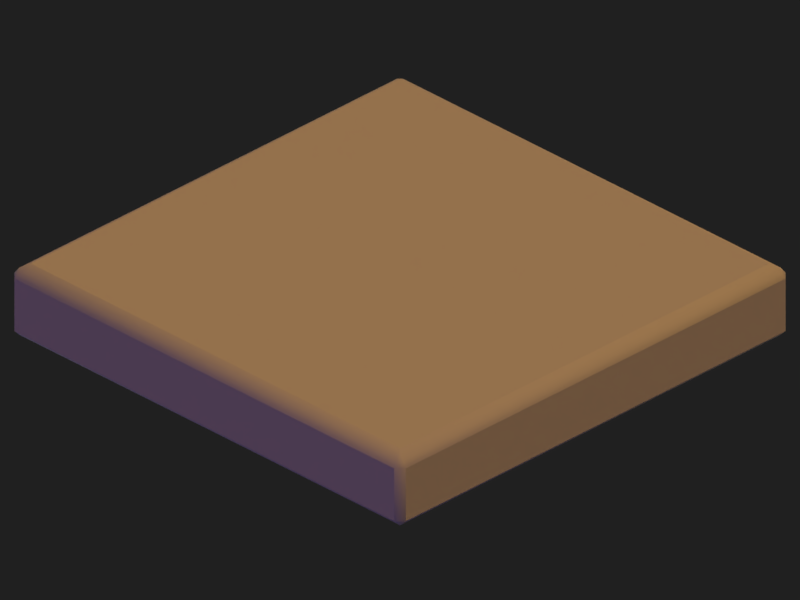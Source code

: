 # Source: lichen_2x2.blend  (saved by Blender 2.77.0; exported with 4.5.12 LTS)
import bpy
from mathutils import Matrix  # noqa: F401  (used for matrix-valued properties, if any)

bpy.ops.wm.read_factory_settings(use_empty=True)
scene = bpy.context.scene
scene.name = 'Scene'

# ---- collections
col_collection_1 = bpy.data.collections.new('Collection 1'); scene.collection.children.link(col_collection_1)

# ---- materials (node trees are filled in below, after node groups)
mat_material_001 = bpy.data.materials.new('Material.001')
mat_material_001.alpha_threshold = 0.0
mat_material_001.use_transparent_shadow = False
mat_material_001.specular_color = (0.1424, 0.1424, 0.1424)
mat_material_001.roughness = 0.5
mat_material_001.specular_intensity = 0.0

# ---- material node trees

# ---- world
world_world = bpy.data.worlds.new('World'); scene.world = world_world
world_world.color = (0.01467, 0.01467, 0.01467)
world_world.use_sun_shadow = False
world_world.sun_shadow_jitter_overblur = 0.0
world_world.cycles.sampling_method = 'MANUAL'
world_world.light_settings.distance = 1.0

# ---- cameras
cam_camera = bpy.data.cameras.new('Camera')
cam_camera.type = 'ORTHO'
cam_camera.clip_end = 100.0
cam_camera.lens = 35.0
cam_camera.sensor_width = 32.0
cam_camera.sensor_height = 18.0
cam_camera.ortho_scale = 2.84
cam_camera.dof.focus_distance = 0.0
cam_camera.dof.aperture_fstop = 128.0

# ---- lights
light_filllight = bpy.data.lights.new('FillLight', 'SUN')
light_filllight.color = (0.4428, 0.2307, 1.0)
light_filllight.transmission_factor = 0.0
light_filllight.angle = 1.571
light_filllight.energy = 0.25
light_filllight.shadow_buffer_clip_start = 0.5
light_filllight.shadow_soft_size = 1.0
light_filllight.shadow_cascade_max_distance = 1000.0
light_keylight = bpy.data.lights.new('KeyLight', 'SUN')
light_keylight.color = (0.814, 0.4313, 0.1524)
light_keylight.transmission_factor = 0.0
light_keylight.angle = 1.571
light_keylight.energy = 1.5
light_keylight.shadow_buffer_clip_start = 0.5
light_keylight.shadow_soft_size = 1.0
light_keylight.shadow_cascade_max_distance = 1000.0
light_rimlight = bpy.data.lights.new('RimLight', 'SUN')
light_rimlight.color = (0.7067, 0.7067, 0.7067)
light_rimlight.transmission_factor = 0.0
light_rimlight.angle = 1.571
light_rimlight.energy = 0.5
light_rimlight.shadow_buffer_clip_start = 0.5
light_rimlight.shadow_soft_size = 1.0
light_rimlight.shadow_cascade_max_distance = 1000.0

# ---- meshes
me_cube_001 = bpy.data.meshes.new('Cube.001')
me_cube_001.from_pydata([(-0.9774, -1.008, -0.2705), (-1.008, -0.9774, -0.2705), (-0.9774, -0.9774, -0.3012), (-0.9774, -1.008, -0.05008), (-0.9504, -0.9504, 0.001022), (-1.008, -0.9774, -0.05008), (-0.9774, 1.008, -0.2705), (-0.9774, 0.9774, -0.3012), (-1.008, 0.9774, -0.2705), (-0.9504, 0.9504, 0.001022), (-0.9774, 1.008, -0.05008), (-1.008, 0.9774, -0.05008), (0.9774, -1.008, -0.2705), (0.9774, -0.9774, -0.3012), (1.008, -0.9774, -0.2705), (0.9504, -0.9504, 0.001022), (0.9774, -1.008, -0.05008), (1.008, -0.9774, -0.05008), (1.008, 0.9774, -0.2705), (0.9774, 0.9774, -0.3012), (0.9774, 1.008, -0.2705), (0.9504, 0.9504, 0.001022), (1.008, 0.9774, -0.05008), (0.9774, 1.008, -0.05008), (-0.9774, -0.9928, -0.2859), (-0.9928, -0.9928, -0.2705), (-0.9928, -0.9774, -0.2859), (-0.9928, -0.9928, -0.05008), (-0.9728, -0.9881, -0.02275), (-0.9881, -0.9728, -0.02275), (-0.9928, 0.9928, -0.2705), (-0.9774, 0.9928, -0.2859), (-0.9928, 0.9774, -0.2859), (-0.9881, 0.9728, -0.02275), (-0.9728, 0.9881, -0.02275), (-0.9928, 0.9928, -0.05008), (0.9928, -0.9928, -0.2705), (0.9774, -0.9928, -0.2859), (0.9928, -0.9774, -0.2859), (0.9881, -0.9728, -0.02275), (0.9728, -0.9881, -0.02275), (0.9928, -0.9928, -0.05008), (0.9928, 0.9928, -0.2705), (0.9928, 0.9774, -0.2859), (0.9774, 0.9928, -0.2859), (0.9728, 0.9881, -0.02275), (0.9881, 0.9728, -0.02275), (0.9928, 0.9928, -0.05008), (-0.9774, -1.008, -0.15), (-1.008, -0.9774, -0.15), (-0.9504, 1.066e-11, 0.001022), (-1.008, 1.094e-11, -0.05008), (-0.9774, 1.008, -0.15), (-1.008, 0.9774, -0.15), (-0.9774, 1.094e-11, -0.3012), (-1.008, 1.094e-11, -0.2705), (-2.008e-10, 0.9504, 0.001022), (4.378e-11, 1.008, -0.05008), (1.008, 0.9774, -0.15), (0.9774, 1.008, -0.15), (4.378e-11, 0.9774, -0.3012), (4.378e-11, 1.008, -0.2705), (0.9504, 1.066e-11, 0.001022), (1.008, 1.094e-11, -0.05008), (0.9774, -1.008, -0.15), (1.008, -0.9774, -0.15), (0.9774, 1.094e-11, -0.3012), (1.008, 1.094e-11, -0.2705), (-2.008e-10, -0.9504, 0.001022), (4.378e-11, -1.008, -0.05008), (4.378e-11, -0.9774, -0.3012), (4.378e-11, -1.008, -0.2705), (-1.008, 1.094e-11, -0.15), (4.378e-11, -0.9928, -0.2859), (-1.91e-10, -0.9881, -0.02275), (0.9928, 1.094e-11, -0.2859), (0.9928, -0.9928, -0.15), (0.9881, 2.312e-11, -0.02275), (4.378e-11, 0.9928, -0.2859), (0.9928, 0.9928, -0.15), (-1.91e-10, 0.9881, -0.02275), (-0.9928, 1.094e-11, -0.2859), (-0.9928, 0.9928, -0.15), (-0.9881, 2.312e-11, -0.02275), (-0.9928, -0.9928, -0.15), (4.378e-11, 1.008, -0.15), (4.378e-11, -1.008, -0.15), (4.334e-11, 1.087e-11, 0.001211), (1.008, 1.094e-11, -0.15)], [], [(88, 65, 14, 67), (87, 56, 9, 50), (86, 48, 0, 71), (85, 59, 20, 61), (0, 25, 24), (3, 28, 27), (6, 31, 30), (9, 34, 33), (12, 37, 36), (15, 40, 39), (18, 43, 42), (21, 46, 45), (84, 27, 5, 49), (83, 33, 11, 51), (82, 30, 8, 53), (81, 26, 1, 55), (80, 45, 23, 57), (79, 42, 20, 59), (78, 31, 6, 61), (77, 39, 17, 63), (76, 36, 14, 65), (75, 43, 18, 67), (74, 28, 3, 69), (73, 37, 12, 71), (72, 53, 8, 55), (49, 72, 55, 1), (5, 51, 72, 49), (51, 11, 53, 72), (24, 73, 71, 0), (2, 70, 73, 24), (70, 13, 37, 73), (40, 74, 69, 16), (15, 68, 74, 40), (68, 4, 28, 74), (38, 75, 67, 14), (13, 66, 75, 38), (66, 19, 43, 75), (41, 76, 65, 17), (16, 64, 76, 41), (64, 12, 36, 76), (46, 77, 63, 22), (21, 62, 77, 46), (62, 15, 39, 77), (44, 78, 61, 20), (19, 60, 78, 44), (60, 7, 31, 78), (47, 79, 59, 23), (22, 58, 79, 47), (58, 18, 42, 79), (34, 80, 57, 10), (9, 56, 80, 34), (56, 21, 45, 80), (32, 81, 55, 8), (7, 54, 81, 32), (54, 2, 26, 81), (35, 82, 53, 11), (10, 52, 82, 35), (52, 6, 30, 82), (29, 83, 51, 5), (4, 50, 83, 29), (50, 9, 33, 83), (25, 84, 49, 1), (0, 48, 84, 25), (48, 3, 27, 84), (45, 47, 23), (45, 46, 47), (46, 22, 47), (42, 44, 20), (42, 43, 44), (43, 19, 44), (39, 41, 17), (39, 40, 41), (40, 16, 41), (36, 38, 14), (36, 37, 38), (37, 13, 38), (33, 35, 11), (33, 34, 35), (34, 10, 35), (30, 32, 8), (30, 31, 32), (31, 7, 32), (27, 29, 5), (27, 28, 29), (28, 4, 29), (24, 26, 2), (24, 25, 26), (25, 1, 26), (52, 85, 61, 6), (10, 57, 85, 52), (57, 23, 59, 85), (64, 86, 71, 12), (16, 69, 86, 64), (69, 3, 48, 86), (68, 87, 50, 4), (15, 62, 87, 68), (62, 21, 56, 87), (58, 88, 67, 18), (22, 63, 88, 58), (63, 17, 65, 88)])
me_cube_001.polygons.foreach_set('use_smooth', [0, 0, 0, 0, 1, 1, 1, 1, 1, 1, 1, 1, 1, 1, 1, 1, 1, 1, 1, 1, 1, 1, 1, 1, 0, 0, 0, 0, 1, 1, 1, 1, 1, 1, 1, 1, 1, 1, 1, 1, 1, 1, 1, 1, 1, 1, 1, 1, 1, 1, 1, 1, 1, 1, 1, 1, 1, 1, 1, 1, 1, 1, 1, 1, 1, 1, 1, 1, 1, 1, 1, 1, 1, 1, 1, 1, 1, 1, 1, 1, 1, 1, 1, 1, 1, 1, 1, 1, 0, 0, 0, 0, 0, 0, 0, 0, 0, 0, 0, 0])
_uv = me_cube_001.uv_layers.new(name='UVMap')
_uv.uv.foreach_set('vector', [0.9353, 0.5009, 0.9382, 0.1317, 0.9827, 0.1358, 0.9821, 0.5014, 0.4997, 0.5, 0.4999, 0.8653, 0.1266, 0.8598, 0.1346, 0.5003, 0.5006, 0.06405, 0.131, 0.06157, 0.1351, 0.01693, 0.5011, 0.01721, 0.4987, 0.9359, 0.8683, 0.9384, 0.8642, 0.9831, 0.4982, 0.9828, 0.1351, 0.01693, 0.1273, 0.01493, 0.1337, 0.009019, 0.1336, 0.09744, 0.1336, 0.1096, 0.1259, 0.09926, 0.01262, 0.8806, 0.005764, 0.874, 0.01454, 0.872, 0.1266, 0.8598, 0.1124, 0.8734, 0.109, 0.8657, 0.9867, 0.1194, 0.9935, 0.126, 0.9848, 0.128, 0.8727, 0.1402, 0.8869, 0.1266, 0.8902, 0.1343, 0.8807, 0.987, 0.8741, 0.9938, 0.872, 0.9851, 0.8597, 0.8729, 0.8734, 0.8871, 0.8657, 0.8904, 0.1225, 0.06152, 0.1259, 0.09926, 0.1176, 0.1011, 0.1138, 0.06149, 0.1175, 0.4999, 0.109, 0.8657, 0.09694, 0.8657, 0.1042, 0.4996, 0.06106, 0.8768, 0.01454, 0.872, 0.01654, 0.8641, 0.06111, 0.8683, 0.008459, 0.4985, 0.01376, 0.1148, 0.0223, 0.1149, 0.01719, 0.4986, 0.4995, 0.8825, 0.8657, 0.8904, 0.8657, 0.9026, 0.4992, 0.8957, 0.8769, 0.9385, 0.872, 0.9851, 0.8642, 0.9831, 0.8683, 0.9384, 0.4982, 0.9915, 0.114, 0.9857, 0.1142, 0.9772, 0.4982, 0.9828, 0.8818, 0.5001, 0.8902, 0.1343, 0.9023, 0.1343, 0.8951, 0.5004, 0.9382, 0.1232, 0.9848, 0.128, 0.9827, 0.1358, 0.9382, 0.1317, 0.9908, 0.5014, 0.9856, 0.8852, 0.977, 0.8851, 0.9821, 0.5014, 0.4998, 0.1175, 0.1336, 0.1096, 0.1336, 0.09744, 0.5001, 0.1043, 0.5011, 0.008465, 0.8853, 0.01427, 0.8851, 0.02283, 0.5011, 0.01721, 0.064, 0.4991, 0.06111, 0.8683, 0.01654, 0.8641, 0.01719, 0.4986, 0.06964, 0.1156, 0.064, 0.4991, 0.01719, 0.4986, 0.0223, 0.1149, 0.1089, 0.1162, 0.1042, 0.4996, 0.064, 0.4991, 0.06964, 0.1156, 0.1042, 0.4996, 0.09694, 0.8657, 0.06111, 0.8683, 0.064, 0.4991, 0.1337, 0.009019, 0.5011, 0.008465, 0.5011, 0.01721, 0.1351, 0.01693, 0.1326, 0.0004702, 0.5012, 9.995e-05, 0.5011, 0.008465, 0.1337, 0.009019, 0.5012, 9.995e-05, 0.8854, 0.005719, 0.8853, 0.01427, 0.5011, 0.008465, 0.8817, 0.1228, 0.4998, 0.1175, 0.5001, 0.1043, 0.8836, 0.1095, 0.8727, 0.1402, 0.4994, 0.1347, 0.4998, 0.1175, 0.8817, 0.1228, 0.4994, 0.1347, 0.1396, 0.1271, 0.1336, 0.1096, 0.4998, 0.1175, 0.9907, 0.1344, 0.9908, 0.5014, 0.9821, 0.5014, 0.9827, 0.1358, 0.9992, 0.1334, 0.9992, 0.5015, 0.9908, 0.5014, 0.9907, 0.1344, 0.9992, 0.5015, 0.9941, 0.8854, 0.9856, 0.8852, 0.9908, 0.5014, 0.9005, 0.1266, 0.9382, 0.1232, 0.9382, 0.1317, 0.9023, 0.1343, 0.8987, 0.1183, 0.9383, 0.1146, 0.9382, 0.1232, 0.9005, 0.1266, 0.9383, 0.1146, 0.9867, 0.1194, 0.9848, 0.128, 0.9382, 0.1232, 0.8771, 0.8818, 0.8818, 0.5001, 0.8951, 0.5004, 0.8904, 0.8838, 0.8597, 0.8729, 0.8647, 0.4997, 0.8818, 0.5001, 0.8771, 0.8818, 0.8647, 0.4997, 0.8727, 0.1402, 0.8902, 0.1343, 0.8818, 0.5001, 0.8656, 0.991, 0.4982, 0.9915, 0.4982, 0.9828, 0.8642, 0.9831, 0.8667, 0.9995, 0.4981, 0.9999, 0.4982, 0.9915, 0.8656, 0.991, 0.4981, 0.9999, 0.1139, 0.9943, 0.114, 0.9857, 0.4982, 0.9915, 0.8734, 0.9007, 0.8769, 0.9385, 0.8683, 0.9384, 0.8657, 0.9026, 0.8817, 0.8989, 0.8855, 0.9385, 0.8769, 0.9385, 0.8734, 0.9007, 0.8855, 0.9385, 0.8807, 0.987, 0.872, 0.9851, 0.8769, 0.9385, 0.1176, 0.8772, 0.4995, 0.8825, 0.4992, 0.8957, 0.1157, 0.8905, 0.1266, 0.8598, 0.4999, 0.8653, 0.4995, 0.8825, 0.1176, 0.8772, 0.4999, 0.8653, 0.8597, 0.8729, 0.8657, 0.8904, 0.4995, 0.8825, 0.008639, 0.8656, 0.008459, 0.4985, 0.01719, 0.4986, 0.01654, 0.8641, 9.995e-05, 0.8666, 0.0001018, 0.4985, 0.008459, 0.4985, 0.008639, 0.8656, 0.0001018, 0.4985, 0.00521, 0.1146, 0.01376, 0.1148, 0.008459, 0.4985, 0.09876, 0.8734, 0.06106, 0.8768, 0.06111, 0.8683, 0.09694, 0.8657, 0.1006, 0.8817, 0.06102, 0.8854, 0.06106, 0.8768, 0.09876, 0.8734, 0.06102, 0.8854, 0.01262, 0.8806, 0.01454, 0.872, 0.06106, 0.8768, 0.1222, 0.1182, 0.1175, 0.4999, 0.1042, 0.4996, 0.1089, 0.1162, 0.1396, 0.1271, 0.1346, 0.5003, 0.1175, 0.4999, 0.1222, 0.1182, 0.1346, 0.5003, 0.1266, 0.8598, 0.109, 0.8657, 0.1175, 0.4999, 0.1273, 0.01493, 0.1225, 0.06152, 0.1138, 0.06149, 0.1186, 0.01302, 0.1351, 0.01693, 0.131, 0.06157, 0.1225, 0.06152, 0.1273, 0.01493, 0.131, 0.06157, 0.1336, 0.09744, 0.1259, 0.09926, 0.1225, 0.06152, 0.8657, 0.8904, 0.8734, 0.9007, 0.8657, 0.9026, 0.8657, 0.8904, 0.8734, 0.8871, 0.8734, 0.9007, 0.8734, 0.8871, 0.8817, 0.8989, 0.8734, 0.9007, 0.872, 0.9851, 0.8656, 0.991, 0.8642, 0.9831, 0.872, 0.9851, 0.8741, 0.9938, 0.8656, 0.991, 0.8741, 0.9938, 0.8667, 0.9995, 0.8656, 0.991, 0.8902, 0.1343, 0.9005, 0.1266, 0.9023, 0.1343, 0.8902, 0.1343, 0.8869, 0.1266, 0.9005, 0.1266, 0.8869, 0.1266, 0.8987, 0.1183, 0.9005, 0.1266, 0.9848, 0.128, 0.9907, 0.1344, 0.9827, 0.1358, 0.9848, 0.128, 0.9935, 0.126, 0.9907, 0.1344, 0.9935, 0.126, 0.9992, 0.1334, 0.9907, 0.1344, 0.109, 0.8657, 0.09876, 0.8734, 0.09694, 0.8657, 0.109, 0.8657, 0.1124, 0.8734, 0.09876, 0.8734, 0.1124, 0.8734, 0.1006, 0.8817, 0.09876, 0.8734, 0.01454, 0.872, 0.008639, 0.8656, 0.01654, 0.8641, 0.01454, 0.872, 0.005764, 0.874, 0.008639, 0.8656, 0.005764, 0.874, 9.995e-05, 0.8666, 0.008639, 0.8656, 0.1259, 0.09926, 0.1259, 0.1129, 0.1176, 0.1011, 0.1259, 0.09926, 0.1336, 0.1096, 0.1259, 0.1129, 0.1336, 0.1096, 0.1396, 0.1271, 0.1259, 0.1129, 0.1337, 0.009019, 0.1252, 0.006149, 0.1326, 0.0004702, 0.1337, 0.009019, 0.1273, 0.01493, 0.1252, 0.006149, 0.1273, 0.01493, 0.1186, 0.01302, 0.1252, 0.006149, 0.115, 0.9298, 0.4987, 0.9359, 0.4982, 0.9828, 0.1142, 0.9772, 0.1157, 0.8905, 0.4992, 0.8957, 0.4987, 0.9359, 0.115, 0.9298, 0.4992, 0.8957, 0.8657, 0.9026, 0.8683, 0.9384, 0.4987, 0.9359, 0.8843, 0.07021, 0.5006, 0.06405, 0.5011, 0.01721, 0.8851, 0.02283, 0.8836, 0.1095, 0.5001, 0.1043, 0.5006, 0.06405, 0.8843, 0.07021, 0.5001, 0.1043, 0.1336, 0.09744, 0.131, 0.06157, 0.5006, 0.06405, 0.4994, 0.1347, 0.4997, 0.5, 0.1346, 0.5003, 0.1396, 0.1271, 0.8727, 0.1402, 0.8647, 0.4997, 0.4997, 0.5, 0.4994, 0.1347, 0.8647, 0.4997, 0.8597, 0.8729, 0.4999, 0.8653, 0.4997, 0.5, 0.9297, 0.8844, 0.9353, 0.5009, 0.9821, 0.5014, 0.977, 0.8851, 0.8904, 0.8838, 0.8951, 0.5004, 0.9353, 0.5009, 0.9297, 0.8844, 0.8951, 0.5004, 0.9023, 0.1343, 0.9382, 0.1317, 0.9353, 0.5009])
me_cube_001.materials.append(mat_material_001)
me_cube_001.use_remesh_preserve_volume = False
me_cube_001.use_remesh_preserve_attributes = False
me_cube_001.use_mirror_vertex_groups = False
me_cube_001.update()

# ---- objects
ob_cube_001 = bpy.data.objects.new('Cube.001', me_cube_001)
ob_camera = bpy.data.objects.new('Camera', cam_camera)
ob_filllight = bpy.data.objects.new('FillLight', light_filllight)
ob_keylight = bpy.data.objects.new('KeyLight', light_keylight)
ob_rimlight = bpy.data.objects.new('RimLight', light_rimlight)

# ---- transforms, parenting, visibility, modifiers, constraints
ob_cube_001.location = (0.0, 0.0, 0.0)
ob_cube_001.scale = (0.9749, 0.9749, 0.9749)
ob_cube_001.lineart.crease_threshold = 0.0
ob_camera.location = (10.0, -10.0, 8.02)
ob_camera.rotation_euler = (1.047, 0.0, 0.7854)
ob_camera.lock_rotations_4d = False
ob_camera.empty_display_type = 'ARROWS'
ob_camera.color = (0.0, 0.0, 0.0, 0.0)
ob_camera.display_type = 'WIRE'
ob_camera.lineart.crease_threshold = 0.0
ob_filllight.location = (6.74, 7.638, 11.54)
ob_filllight.rotation_euler = (1.797, 0.3972, -0.04007)
ob_filllight.lineart.crease_threshold = 0.0
ob_keylight.location = (8.199, 7.907, 11.54)
ob_keylight.rotation_euler = (0.01345, 0.4495, 0.5187)
ob_keylight.lineart.crease_threshold = 0.0
ob_rimlight.location = (7.742, 6.406, 12.03)
ob_rimlight.rotation_euler = (-2.028, -0.2654, 1.096)
ob_rimlight.lineart.crease_threshold = 0.0

# ---- collection membership
col_collection_1.objects.link(ob_cube_001)
col_collection_1.objects.link(ob_camera)
col_collection_1.objects.link(ob_filllight)
col_collection_1.objects.link(ob_keylight)
col_collection_1.objects.link(ob_rimlight)

# ---- scene / render settings (as saved in the file)
scene.camera = ob_camera
scene.frame_start = 1; scene.frame_end = 250; scene.frame_set(1)
scene.render.engine = 'BLENDER_EEVEE_NEXT'
scene.render.resolution_x = 512
scene.render.resolution_y = 384
scene.render.resolution_percentage = 50
scene.render.dither_intensity = 0.0
scene.render.film_transparent = True
scene.cycles.use_denoising = False
scene.cycles.samples = 128
scene.cycles.sampling_pattern = 'TABULATED_SOBOL'
scene.cycles.light_sampling_threshold = 0.0
scene.cycles.use_adaptive_sampling = False
scene.cycles.use_light_tree = False
scene.cycles.blur_glossy = 0.0
scene.cycles.sample_clamp_indirect = 0.0
scene.view_settings.view_transform = 'Standard'
bpy.context.view_layer.update()
